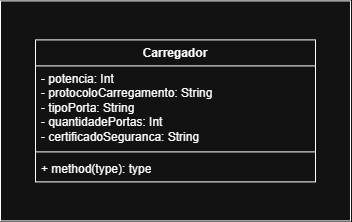

The diagram above was exported from draw.io. Its source (the exported page's mxGraphModel, read from the mxfile embedded in the PNG):
<mxGraphModel dx="1178" dy="624" grid="1" gridSize="10" guides="1" tooltips="1" connect="1" arrows="1" fold="1" page="1" pageScale="1" pageWidth="850" pageHeight="1100" math="0" shadow="0">
  <root>
    <mxCell id="0" />
    <mxCell id="1" parent="0" />
    <mxCell id="BWlcAHoVmZXNT__AUOjB-5" parent="1" style="rounded=0;whiteSpace=wrap;html=1;" value="" vertex="1">
      <mxGeometry height="220" width="350" x="40" y="40" as="geometry" />
    </mxCell>
    <mxCell id="BWlcAHoVmZXNT__AUOjB-6" parent="1" style="swimlane;fontStyle=1;align=center;verticalAlign=top;childLayout=stackLayout;horizontal=1;startSize=26;horizontalStack=0;resizeParent=1;resizeParentMax=0;resizeLast=0;collapsible=1;marginBottom=0;whiteSpace=wrap;html=1;" value="Carregador" vertex="1">
      <mxGeometry height="142" width="280" x="75" y="79" as="geometry" />
    </mxCell>
    <mxCell id="BWlcAHoVmZXNT__AUOjB-7" parent="BWlcAHoVmZXNT__AUOjB-6" style="text;strokeColor=none;fillColor=none;align=left;verticalAlign=top;spacingLeft=4;spacingRight=4;overflow=hidden;rotatable=0;points=[[0,0.5],[1,0.5]];portConstraint=eastwest;whiteSpace=wrap;html=1;" value="- potencia: Int&lt;div&gt;- protocoloCarregamento: String&lt;/div&gt;&lt;div&gt;- tipoPorta: String&lt;/div&gt;&lt;div&gt;- quantidadePortas: Int&lt;/div&gt;&lt;div&gt;- certificadoSeguranca: String&lt;/div&gt;" vertex="1">
      <mxGeometry height="82" width="280" y="26" as="geometry" />
    </mxCell>
    <mxCell id="BWlcAHoVmZXNT__AUOjB-8" parent="BWlcAHoVmZXNT__AUOjB-6" style="line;strokeWidth=1;fillColor=none;align=left;verticalAlign=middle;spacingTop=-1;spacingLeft=3;spacingRight=3;rotatable=0;labelPosition=right;points=[];portConstraint=eastwest;strokeColor=inherit;" value="" vertex="1">
      <mxGeometry height="8" width="280" y="108" as="geometry" />
    </mxCell>
    <mxCell id="BWlcAHoVmZXNT__AUOjB-9" parent="BWlcAHoVmZXNT__AUOjB-6" style="text;strokeColor=none;fillColor=none;align=left;verticalAlign=top;spacingLeft=4;spacingRight=4;overflow=hidden;rotatable=0;points=[[0,0.5],[1,0.5]];portConstraint=eastwest;whiteSpace=wrap;html=1;" value="+ method(type): type" vertex="1">
      <mxGeometry height="26" width="280" y="116" as="geometry" />
    </mxCell>
  </root>
</mxGraphModel>